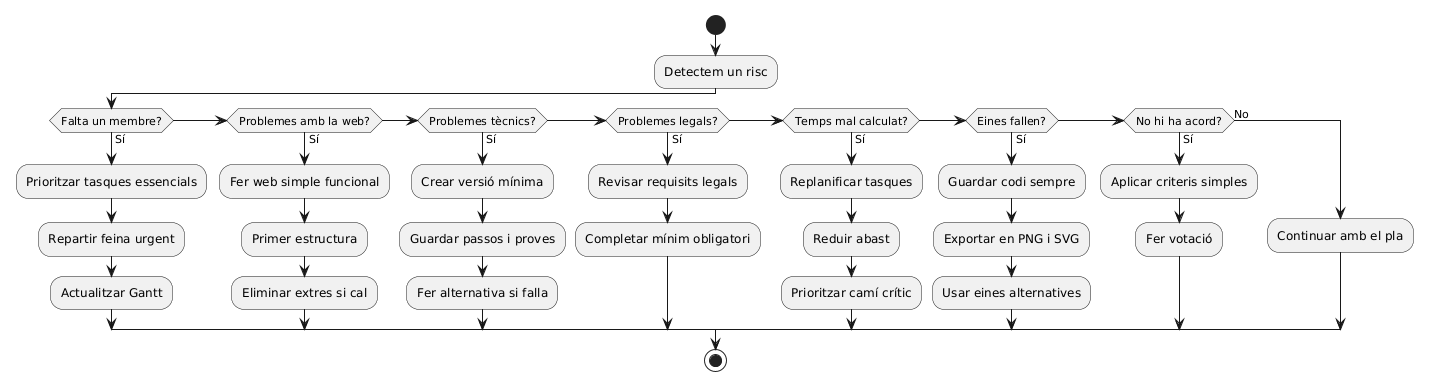

The diagram above was rendered by PlantUML. Its source (embedded in the PNG):
@startuml
start

:Detectem un risc;

if (Falta un membre?) then (Sí)
  :Prioritzar tasques essencials;
  :Repartir feina urgent;
  :Actualitzar Gantt;
elseif (Problemes amb la web?) then (Sí)
  :Fer web simple funcional;
  :Primer estructura;
  :Eliminar extres si cal;
elseif (Problemes tècnics?) then (Sí)
  :Crear versió mínima;
  :Guardar passos i proves;
  :Fer alternativa si falla;
elseif (Problemes legals?) then (Sí)
  :Revisar requisits legals;
  :Completar mínim obligatori;
elseif (Temps mal calculat?) then (Sí)
  :Replanificar tasques;
  :Reduir abast;
  :Prioritzar camí crític;
elseif (Eines fallen?) then (Sí)
  :Guardar codi sempre;
  :Exportar en PNG i SVG;
  :Usar eines alternatives;
elseif (No hi ha acord?) then (Sí)
  :Aplicar criteris simples;
  :Fer votació;
else (No)
  :Continuar amb el pla;
endif

stop
@enduml